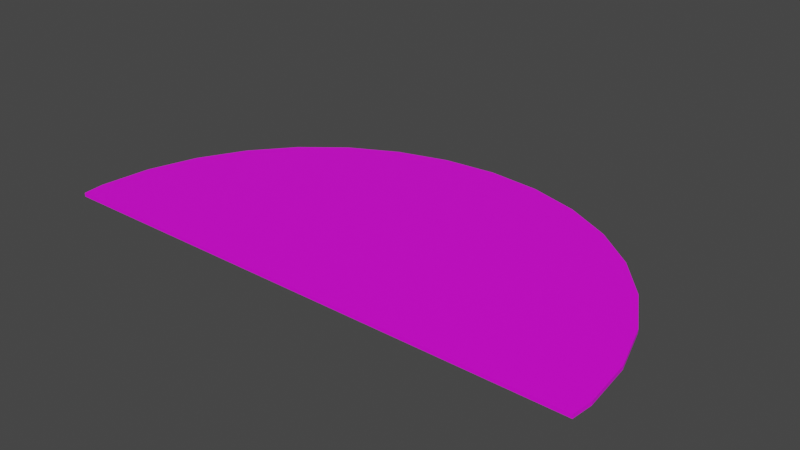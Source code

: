 # Source: terrain_woods_187.blend  (saved by Blender 3.0.42; exported with 4.5.12 LTS)
import bpy
from mathutils import Matrix  # noqa: F401  (used for matrix-valued properties, if any)

bpy.ops.wm.read_factory_settings(use_empty=True)
scene = bpy.context.scene
scene.name = 'Scene'

# ---- collections
col_collection = bpy.data.collections.new('Collection'); scene.collection.children.link(col_collection)

# ---- images (referenced by path relative to the original .blend; pixels are not part of the script)
import os
ASSET_DIR = os.environ.get("B2B_ASSET_DIR", "")  # directory of the original .blend (textures are referenced by path, not embedded)
HERE = os.path.dirname(os.path.abspath(__file__))  # packed textures are extracted next to this script under _unpacked/

def load_image(name, relpath, width, height, colorspace="sRGB"):
    """Load a texture the original file referenced (path relative to the .blend, or extracted next to this script)."""
    p = next((c for c in (os.path.join(HERE, relpath), os.path.join(ASSET_DIR, relpath)) if relpath and os.path.exists(c)), "")
    if p:
        img = bpy.data.images.load(p, check_existing=True)
        img.name = name
    else:  # same state as the original file: an image datablock whose file is absent (Cycles renders it pink)
        img = bpy.data.images.new(name, width, height)
        img.source = "FILE"
        img.filepath = "//" + (relpath or name)
    img.colorspace_settings.name = colorspace
    return img
img_terrain_woods_187_jpg = load_image('terrain_woods_187.jpg', 'terrain_woods_187.jpg', 1024, 1024, 'sRGB')

# ---- materials (node trees are filled in below, after node groups)
mat_none_020 = bpy.data.materials.new('None.020')
mat_none_020.use_transparent_shadow = False

# ---- material node trees
mat_none_020.use_nodes = True; mat_none_020.node_tree.nodes.clear()
_N = mat_none_020.node_tree.nodes; _L = mat_none_020.node_tree.links
n0 = _N.new('ShaderNodeBsdfPrincipled'); n0.name = 'Principled BSDF'; n0.location = (10, 300)
n0.distribution = 'GGX'
n0.subsurface_method = 'RANDOM_WALK_SKIN'
n0.inputs[3].default_value = 1.45
n0.inputs[27].default_value = (0.0, 0.0, 0.0, 1.0)
n0.inputs[28].default_value = 1.0
n1 = _N.new('ShaderNodeOutputMaterial'); n1.name = 'Material Output'; n1.location = (300, 300)
n2 = _N.new('ShaderNodeTexImage'); n2.name = 'Image Texture'; n2.location = (-557, 163)
n2.image = img_terrain_woods_187_jpg
_L.new(n0.outputs[0], n1.inputs[0])
_L.new(n2.outputs[0], n0.inputs[0])
n1.is_active_output = True

# ---- world
world_world = bpy.data.worlds.new('World'); scene.world = world_world
world_world.use_nodes = True; world_world.node_tree.nodes.clear()
_N = world_world.node_tree.nodes; _L = world_world.node_tree.links
n0 = _N.new('ShaderNodeOutputWorld'); n0.name = 'World Output'; n0.location = (300, 300)
n1 = _N.new('ShaderNodeBackground'); n1.name = 'Background'; n1.location = (10, 300)
n1.inputs[0].default_value = (0.05088, 0.05088, 0.05088, 1.0)
_L.new(n1.outputs[0], n0.inputs[0])
n0.is_active_output = True
world_world.color = (0.05088, 0.05088, 0.05088)
world_world.use_sun_shadow = False
world_world.sun_shadow_jitter_overblur = 0.0

# ---- meshes
me_terrain_woods__187_terrain_woods__187_terrain_woods__187_terrai = bpy.data.meshes.new('terrain_Woods_#187_terrain_Woods_#187_terrain_Woods_#187_terrai')
me_terrain_woods__187_terrain_woods__187_terrain_woods__187_terrai.from_pydata([(-2.885, -1.526, 0.01999), (-2.908, -1.296, -0.01999), (-2.885, -1.526, -0.01999), (-2.908, -1.296, 0.01999), (-2.852, -0.745, -0.01999), (-2.852, -0.745, 0.01999), (-2.687, -0.2156, -0.01999), (-2.418, 0.2723, -0.01999), (-2.687, -0.2156, 0.01999), (-2.418, 0.2723, 0.01999), (-2.056, 0.6999, -0.01999), (-2.056, 0.6999, 0.01999), (-1.616, 1.051, -0.01999), (-1.616, 1.051, 0.01999), (-1.113, 1.312, -0.01999), (-1.113, 1.312, 0.01999), (-0.5673, 1.472, -0.02), (-0.5673, 1.472, 0.01999), (-1.334e-07, 1.526, -0.01999), (-1.334e-07, 1.526, 0.01999), (0.5673, 1.472, -0.02), (0.5673, 1.472, 0.01999), (1.113, 1.312, -0.01999), (1.113, 1.312, 0.01999), (1.616, 1.051, -0.01999), (1.616, 1.051, 0.01999), (2.056, 0.6999, -0.01999), (2.418, 0.2723, 0.01999), (2.056, 0.6999, 0.01999), (2.687, -0.2156, 0.01999), (2.418, 0.2723, -0.01999), (2.852, -0.745, 0.01999), (2.687, -0.2156, -0.01999), (2.908, -1.296, 0.01999), (2.852, -0.745, -0.01999), (2.885, -1.526, -0.01999), (2.908, -1.296, -0.01999), (2.885, -1.526, 0.01999)], [], [(4, 1, 3, 5), (6, 4, 5, 8), (8, 9, 7, 6), (10, 7, 9, 11), (12, 10, 11, 13), (14, 12, 13, 15), (16, 14, 15, 17), (18, 16, 17, 19), (20, 18, 19, 21), (22, 20, 21, 23), (24, 22, 23, 25), (26, 24, 25, 28), (26, 28, 27, 30), (30, 27, 29, 32), (32, 29, 31, 34), (34, 31, 33, 36), (35, 36, 33, 37), (1, 2, 0, 3), (2, 1, 4, 6, 7, 10, 12, 14, 16, 18, 20, 22, 24, 26, 30, 32, 34, 36, 35), (35, 37, 0, 2), (37, 33, 31, 29, 27, 28, 25, 23, 21, 19, 17, 15, 13, 11, 9, 8, 5, 3, 0)])
me_terrain_woods__187_terrain_woods__187_terrain_woods__187_terrai.polygons.foreach_set('use_smooth', [True] * 21)
_k = set([(0, 2), (0, 3), (0, 37), (1, 2), (1, 3), (1, 4), (2, 35), (3, 5), (4, 5), (4, 6), (5, 8), (6, 7), (6, 8), (7, 9), (7, 10), (8, 9), (9, 11), (10, 11), (10, 12), (11, 13), (12, 13), (12, 14), (13, 15), (14, 15), (14, 16), (15, 17), (16, 17), (16, 18), (17, 19), (18, 19), (18, 20), (19, 21), (20, 21), (20, 22), (21, 23), (22, 23), (22, 24), (23, 25), (24, 25), (24, 26), (25, 28), (26, 28), (26, 30), (27, 28), (27, 29), (27, 30), (29, 31), (29, 32), (30, 32), (31, 33), (31, 34), (32, 34), (33, 36), (33, 37), (34, 36), (35, 36), (35, 37)])
me_terrain_woods__187_terrain_woods__187_terrain_woods__187_terrai.attributes.new('sharp_edge', 'BOOLEAN', 'EDGE').data.foreach_set('value', [ (min(e.vertices), max(e.vertices)) in _k for e in me_terrain_woods__187_terrain_woods__187_terrain_woods__187_terrai.edges])
_uv = me_terrain_woods__187_terrain_woods__187_terrain_woods__187_terrai.uv_layers.new(name='UVMap')
_uv.uv.foreach_set('vector', [1.0, 0.3224, 1.0, 0.4108, 0.9936, 0.4108, 0.9936, 0.3224, 1.0, 0.2338, 1.0, 0.3224, 0.9936, 0.3224, 0.9936, 0.2338, 0.9936, 0.2338, 0.9936, 0.1483, 1.0, 0.1483, 1.0, 0.2338, 1.0, 0.0694, 1.0, 0.1483, 0.9936, 0.1483, 0.9936, 0.0694, 1.0, 1.788e-07, 1.0, 0.0694, 0.9936, 0.0694, 0.9936, 0.0, 0.9872, 0.05916, 0.9872, 0.0, 0.9936, 0.0, 0.9936, 0.05916, 0.9872, 0.1307, 0.9872, 0.05916, 0.9936, 0.05916, 0.9936, 0.1307, 0.9872, 0.2119, 0.9872, 0.1307, 0.9936, 0.1307, 0.9936, 0.2119, 0.9872, 0.2997, 0.9872, 0.2119, 0.9936, 0.2119, 0.9936, 0.2997, 0.9872, 0.3906, 0.9872, 0.2997, 0.9936, 0.2997, 0.9936, 0.3906, 0.9872, 0.4812, 0.9872, 0.3906, 0.9936, 0.3906, 0.9936, 0.4812, 0.9872, 0.5679, 0.9872, 0.4812, 0.9936, 0.4812, 0.9936, 0.5679, 0.9872, 0.5679, 0.9936, 0.5679, 0.9936, 0.6475, 0.9872, 0.6475, 0.9936, 0.9425, 0.9872, 0.9425, 0.9872, 0.8602, 0.9936, 0.8602, 0.9936, 0.8602, 0.9872, 0.8602, 0.9872, 0.7729, 0.9936, 0.7729, 0.9936, 0.7729, 0.9872, 0.7729, 0.9872, 0.684, 0.9936, 0.684, 0.9936, 0.6475, 0.9936, 0.684, 0.9872, 0.684, 0.9872, 0.6475, 1.0, 0.4108, 1.0, 0.4464, 0.9936, 0.4464, 0.9936, 0.4108, 0.02423, 0.9933, 0.02318, 0.9934, 0.02068, 0.9932, 0.01828, 0.9924, 0.01607, 0.9912, 0.01413, 0.9896, 0.01253, 0.9876, 0.01135, 0.9853, 0.01062, 0.9828, 0.01038, 0.9802, 0.01062, 0.9776, 0.01135, 0.9752, 0.01253, 0.9729, 0.01413, 0.9709, 0.01607, 0.9692, 0.01828, 0.968, 0.02068, 0.9673, 0.02318, 0.967, 0.02423, 0.9671, 0.9872, 0.9267, 0.9807, 0.9267, 0.9807, 0.0, 0.9872, 0.0, 0.8982, 0.5813, 0.9003, 0.6127, 0.8901, 0.687, 0.8652, 0.7579, 0.8265, 0.8227, 0.7755, 0.8789, 0.7142, 0.9244, 0.6449, 0.9573, 0.5702, 0.9765, 0.4932, 0.9811, 0.4166, 0.9711, 0.3435, 0.9468, 0.2766, 0.9091, 0.2186, 0.8595, 0.1716, 0.7999, 0.1375, 0.7326, 0.1176, 0.6601, 0.1126, 0.5853, 0.1169, 0.5541])
me_terrain_woods__187_terrain_woods__187_terrain_woods__187_terrai.materials.append(mat_none_020)
me_terrain_woods__187_terrain_woods__187_terrain_woods__187_terrai.use_remesh_fix_poles = True
me_terrain_woods__187_terrain_woods__187_terrain_woods__187_terrai.use_remesh_preserve_attributes = False
me_terrain_woods__187_terrain_woods__187_terrain_woods__187_terrai.update()
me_terrain_woods__187_terrain_woods__187_terrain_woods__187_terrai.normals_split_custom_set([tuple(v) for v in zip(*[iter([-0.9949, 0.101, -2.357e-06, -0.9949, 0.101, -2.357e-06, -0.9949, 0.101, -2.357e-06, -0.9949, 0.101, -2.357e-06, -0.9545, 0.2984, -7.726e-06, -0.9545, 0.2984, -7.726e-06, -0.9545, 0.2984, -7.726e-06, -0.9545, 0.2984, -7.726e-06, -0.8759, 0.4825, -6.021e-06, -0.8759, 0.4825, -6.021e-06, -0.8759, 0.4825, -6.021e-06, -0.8759, 0.4825, -6.021e-06, -0.7636, 0.6457, -7.984e-06, -0.7636, 0.6457, -7.984e-06, -0.7636, 0.6457, -7.984e-06, -0.7636, 0.6457, -7.984e-06, -0.623, 0.7822, -2.117e-05, -0.623, 0.7822, -2.117e-05, -0.623, 0.7822, -2.117e-05, -0.623, 0.7822, -2.117e-05, -0.4604, 0.8877, -1.316e-05, -0.4604, 0.8877, -1.316e-05, -0.4604, 0.8877, -1.316e-05, -0.4604, 0.8877, -1.316e-05, -0.2824, 0.9593, -1.048e-05, -0.2824, 0.9593, -1.048e-05, -0.2824, 0.9593, -1.048e-05, -0.2824, 0.9593, -1.048e-05, -0.09514, 0.9955, -2.615e-05, -0.09514, 0.9955, -2.615e-05, -0.09514, 0.9955, -2.615e-05, -0.09514, 0.9955, -2.615e-05, 0.09514, 0.9955, -2.615e-05, 0.09514, 0.9955, -2.615e-05, 0.09514, 0.9955, -2.615e-05, 0.09514, 0.9955, -2.615e-05, 0.2824, 0.9593, -1.048e-05, 0.2824, 0.9593, -1.048e-05, 0.2824, 0.9593, -1.048e-05, 0.2824, 0.9593, -1.048e-05, 0.4604, 0.8877, 0.0, 0.4604, 0.8877, 0.0, 0.4604, 0.8877, 0.0, 0.4604, 0.8877, 0.0, 0.623, 0.7822, -1.058e-05, 0.623, 0.7822, -1.058e-05, 0.623, 0.7822, -1.058e-05, 0.623, 0.7822, -1.058e-05, 0.7636, 0.6457, -1.663e-05, 0.7636, 0.6457, -1.663e-05, 0.7636, 0.6457, -1.663e-05, 0.7636, 0.6457, -1.663e-05, 0.8759, 0.4825, -1.215e-05, 0.8759, 0.4825, -1.215e-05, 0.8759, 0.4825, -1.215e-05, 0.8759, 0.4825, -1.215e-05, 0.9545, 0.2984, -7.39e-06, 0.9545, 0.2984, -7.39e-06, 0.9545, 0.2984, -7.39e-06, 0.9545, 0.2984, -7.39e-06, 0.9949, 0.101, -2.357e-06, 0.9949, 0.101, -2.357e-06, 0.9949, 0.101, -2.357e-06, 0.9949, 0.101, -2.357e-06, 0.9949, -0.101, 2.409e-06, 0.9949, -0.101, 2.409e-06, 0.9949, -0.101, 2.409e-06, 0.9949, -0.101, 2.409e-06, -0.9949, -0.101, 2.409e-06, -0.9949, -0.101, 2.409e-06, -0.9949, -0.101, 2.409e-06, -0.9949, -0.101, 2.409e-06, 3.292e-11, -2.421e-07, -1.0, 3.292e-11, -2.421e-07, -1.0, 3.292e-11, -2.421e-07, -1.0, 3.292e-11, -2.421e-07, -1.0, 3.292e-11, -2.421e-07, -1.0, 3.292e-11, -2.421e-07, -1.0, 3.292e-11, -2.421e-07, -1.0, 3.292e-11, -2.421e-07, -1.0, 3.292e-11, -2.421e-07, -1.0, 3.292e-11, -2.421e-07, -1.0, 3.292e-11, -2.421e-07, -1.0, 3.292e-11, -2.421e-07, -1.0, 3.292e-11, -2.421e-07, -1.0, 3.292e-11, -2.421e-07, -1.0, 3.292e-11, -2.421e-07, -1.0, 3.292e-11, -2.421e-07, -1.0, 3.292e-11, -2.421e-07, -1.0, 3.292e-11, -2.421e-07, -1.0, 3.292e-11, -2.421e-07, -1.0, 8.265e-08, -1.0, 2.48e-05, 8.265e-08, -1.0, 2.48e-05, 8.265e-08, -1.0, 2.48e-05, 8.265e-08, -1.0, 2.48e-05, -2.304e-10, 2.421e-07, 1.0, -2.304e-10, 2.421e-07, 1.0, -2.304e-10, 2.421e-07, 1.0, -2.304e-10, 2.421e-07, 1.0, -2.304e-10, 2.421e-07, 1.0, -2.304e-10, 2.421e-07, 1.0, -2.304e-10, 2.421e-07, 1.0, -2.304e-10, 2.421e-07, 1.0, -2.304e-10, 2.421e-07, 1.0, -2.304e-10, 2.421e-07, 1.0, -2.304e-10, 2.421e-07, 1.0, -2.304e-10, 2.421e-07, 1.0, -2.304e-10, 2.421e-07, 1.0, -2.304e-10, 2.421e-07, 1.0, -2.304e-10, 2.421e-07, 1.0, -2.304e-10, 2.421e-07, 1.0, -2.304e-10, 2.421e-07, 1.0, -2.304e-10, 2.421e-07, 1.0, -2.304e-10, 2.421e-07, 1.0])] * 3)])

# ---- objects
ob_terrain_woods__187 = bpy.data.objects.new('terrain Woods #187', me_terrain_woods__187_terrain_woods__187_terrain_woods__187_terrai)

# ---- transforms, parenting, visibility, modifiers, constraints
ob_terrain_woods__187.location = (0.0, 0.0, 0.0)

# ---- collection membership
col_collection.objects.link(ob_terrain_woods__187)

# ---- scene / render settings (as saved in the file)
scene.frame_start = 1; scene.frame_end = 250; scene.frame_set(1)
scene.render.engine = 'BLENDER_EEVEE_NEXT'
scene.cycles.sampling_pattern = 'TABULATED_SOBOL'
scene.cycles.use_light_tree = False
scene.view_settings.view_transform = 'Filmic'
bpy.context.view_layer.update()

# ---- added for rendering (the .blend has no active camera and no usable light): camera, sun
cam_auto = bpy.data.cameras.new('AutoCamera')
cam_auto.lens = 50.0
cam_auto.sensor_width = 36.0
cam_auto.clip_end = 1000.0
ob_auto_camera = bpy.data.objects.new('AutoCamera', cam_auto)
scene.collection.objects.link(ob_auto_camera)
ob_auto_camera.location = (6.07752, -7.29303, 4.86202)
ob_auto_camera.rotation_euler = (1.09748, -7.21219e-08, 0.694738)
scene.camera = ob_auto_camera
light_auto_sun = bpy.data.lights.new('AutoSun', 'SUN')
light_auto_sun.energy = 3.0
light_auto_sun.angle = 0.0523599
ob_auto_sun = bpy.data.objects.new('AutoSun', light_auto_sun)
scene.collection.objects.link(ob_auto_sun)
ob_auto_sun.rotation_euler = (0.872665, 0.174533, 0.523599)
bpy.context.view_layer.update()
